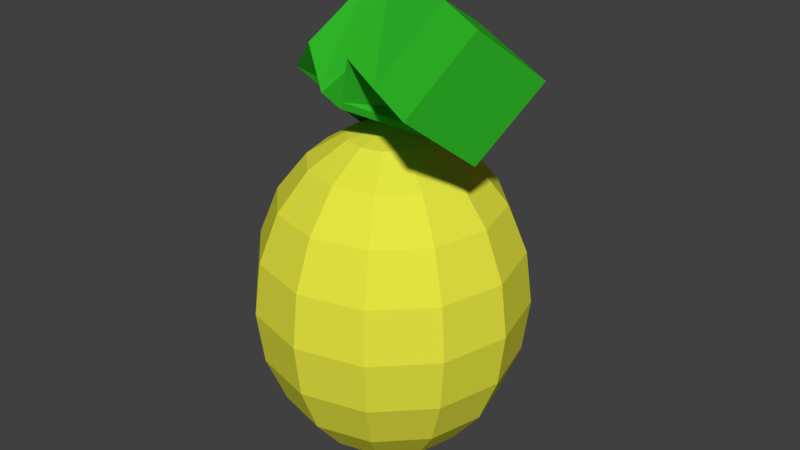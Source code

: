 # Source: Lemon.blend  (saved by Blender 2.79.0; exported with 4.5.12 LTS)
import bpy
from mathutils import Matrix  # noqa: F401  (used for matrix-valued properties, if any)

bpy.ops.wm.read_factory_settings(use_empty=True)
scene = bpy.context.scene
scene.name = 'Scene'

# ---- collections
col_collection_1 = bpy.data.collections.new('Collection 1'); scene.collection.children.link(col_collection_1)

# ---- materials (node trees are filled in below, after node groups)
mat_leaves = bpy.data.materials.new('Leaves')
mat_leaves.alpha_threshold = 0.0
mat_leaves.use_transparent_shadow = False
mat_leaves.diffuse_color = (0.03285, 0.5071, 0.02357, 1.0)
mat_leaves.roughness = 0.5
mat_lemon = bpy.data.materials.new('Lemon')
mat_lemon.alpha_threshold = 0.0
mat_lemon.use_transparent_shadow = False
mat_lemon.diffuse_color = (0.8, 0.7912, 0.05571, 1.0)
mat_lemon.roughness = 0.5

# ---- material node trees

# ---- world
world_world = bpy.data.worlds.new('World'); scene.world = world_world
world_world.color = (0.05088, 0.05088, 0.05088)
world_world.use_sun_shadow = False
world_world.sun_shadow_jitter_overblur = 0.0
world_world.cycles.sampling_method = 'MANUAL'

# ---- meshes
me_cube_001 = bpy.data.meshes.new('Cube.001')
me_cube_001.from_pydata([(0.0, 0.0, 0.0), (-0.8455, 0.0296, 0.07665), (-0.5382, 0.1828, 0.2435), (0.8637, 0.3539, 0.2363), (0.28, 0.3334, 0.4092)], [(1, 2), (2, 0), (4, 3), (0, 4)], [])
me_cube_001.materials.append(mat_leaves)
me_cube_001.use_remesh_preserve_volume = False
me_cube_001.use_remesh_preserve_attributes = False
me_cube_001.use_mirror_vertex_groups = False
me_cube_001.update()
me_sphere = bpy.data.meshes.new('Sphere')
me_sphere.from_pydata([(0.0, 0.309, 0.9511), (0.0, 0.809, 0.5878), (0.0, 0.809, -0.5878), (0.0, 0.5878, -0.809), (0.0, 0.309, -0.9511), (0.1545, 0.2676, 0.9511), (0.2939, 0.509, 0.809), (0.4045, 0.7006, 0.5878), (0.4755, 0.8236, 0.309), (0.5, 0.866, -4.371e-08), (0.4755, 0.8236, -0.309), (0.4045, 0.7006, -0.5878), (0.2939, 0.509, -0.809), (0.1545, 0.2676, -0.9511), (0.2676, 0.1545, 0.9511), (0.509, 0.2939, 0.809), (0.7006, 0.4045, 0.5878), (0.8236, 0.4755, 0.309), (0.866, 0.5, -4.371e-08), (0.8236, 0.4755, -0.309), (0.7006, 0.4045, -0.5878), (0.509, 0.2939, -0.809), (0.2676, 0.1545, -0.9511), (0.309, -3.268e-07, 0.9511), (0.5878, -3.119e-07, 0.809), (0.809, -3.715e-07, 0.5878), (0.9511, -3.715e-07, 0.309), (1.0, -3.417e-07, -4.371e-08), (0.9511, -3.715e-07, -0.309), (0.809, -3.715e-07, -0.5878), (0.5878, -3.417e-07, -0.809), (0.309, -3.268e-07, -0.9511), (0.2676, -0.1545, 0.9511), (0.509, -0.2939, 0.809), (0.7006, -0.4045, 0.5878), (0.8236, -0.4755, 0.309), (0.866, -0.5, -4.371e-08), (0.8236, -0.4755, -0.309), (0.7006, -0.4045, -0.5878), (0.509, -0.2939, -0.809), (0.2676, -0.1545, -0.9511), (0.1545, -0.2676, 0.9511), (0.2939, -0.509, 0.809), (0.4045, -0.7006, 0.5878), (0.4755, -0.8236, 0.309), (0.5, -0.866, -4.371e-08), (0.4755, -0.8236, -0.309), (0.4045, -0.7006, -0.5878), (0.2939, -0.509, -0.809), (0.1545, -0.2676, -0.9511), (1.391e-08, -0.309, 0.9511), (-1.589e-08, -0.5878, 0.809), (-7.55e-08, -0.809, 0.5878), (-1.589e-08, -0.9511, 0.309), (-7.55e-08, -1.0, -4.371e-08), (-1.589e-08, -0.9511, -0.309), (-7.55e-08, -0.809, -0.5878), (-4.57e-08, -0.5878, -0.809), (1.391e-08, -0.309, -0.9511), (-0.1545, -0.2676, 0.9511), (-0.2939, -0.509, 0.809), (-0.4045, -0.7006, 0.5878), (-0.4755, -0.8236, 0.309), (-0.5, -0.866, -4.371e-08), (-0.4755, -0.8236, -0.309), (-0.4045, -0.7006, -0.5878), (-0.2939, -0.509, -0.809), (-0.1545, -0.2676, -0.9511), (0.0, -3.258e-07, -1.0), (-2.822e-07, -4.888e-07, 1.0), (-0.2676, -0.1545, 0.9511), (-0.509, -0.2939, 0.809), (-0.7006, -0.4045, 0.5878), (-0.8236, -0.4755, 0.309), (-0.866, -0.5, -4.371e-08), (-0.8236, -0.4755, -0.309), (-0.7006, -0.4045, -0.5878), (-0.509, -0.2939, -0.809), (-0.2676, -0.1545, -0.9511), (-0.309, -3.119e-07, 0.9511), (-0.5878, -3.119e-07, 0.809), (-0.809, -2.225e-07, 0.5878), (-0.9511, -3.119e-07, 0.309), (-1.0, -2.821e-07, -4.371e-08), (-0.9511, -3.119e-07, -0.309), (-0.809, -2.225e-07, -0.5878), (-0.5878, -2.821e-07, -0.809), (-0.309, -3.268e-07, -0.9511), (-0.2676, 0.1545, 0.9511), (-0.509, 0.2939, 0.809), (-0.7006, 0.4045, 0.5878), (-0.8236, 0.4755, 0.309), (-0.866, 0.5, -4.371e-08), (-0.8236, 0.4755, -0.309), (-0.7006, 0.4045, -0.5878), (-0.509, 0.2939, -0.809), (-0.2676, 0.1545, -0.9511), (-0.1545, 0.2676, 0.9511), (-0.2939, 0.509, 0.809), (-0.4045, 0.7006, 0.5878), (-0.4755, 0.8236, 0.309), (-0.5, 0.866, -4.371e-08), (-0.4755, 0.8236, -0.309), (-0.4045, 0.7006, -0.5878), (-0.2939, 0.509, -0.809), (-0.1545, 0.2676, -0.9511), (4.371e-08, 0.5878, 0.809), (-1.589e-08, 0.9511, 0.309), (7.351e-08, 1.0, -4.371e-08), (-1.589e-08, 0.9511, -0.309)], [], [(109, 108, 9, 10), (1, 106, 6, 7), (68, 4, 13), (2, 109, 10, 11), (107, 1, 7, 8), (0, 69, 5), (3, 2, 11, 12), (108, 107, 8, 9), (106, 0, 5, 6), (4, 3, 12, 13), (7, 6, 15, 16), (68, 13, 22), (11, 10, 19, 20), (8, 7, 16, 17), (5, 69, 14), (12, 11, 20, 21), (9, 8, 17, 18), (6, 5, 14, 15), (13, 12, 21, 22), (10, 9, 18, 19), (22, 21, 30, 31), (19, 18, 27, 28), (16, 15, 24, 25), (68, 22, 31), (20, 19, 28, 29), (17, 16, 25, 26), (14, 69, 23), (21, 20, 29, 30), (18, 17, 26, 27), (15, 14, 23, 24), (27, 26, 35, 36), (24, 23, 32, 33), (31, 30, 39, 40), (28, 27, 36, 37), (25, 24, 33, 34), (68, 31, 40), (29, 28, 37, 38), (26, 25, 34, 35), (23, 69, 32), (30, 29, 38, 39), (32, 69, 41), (39, 38, 47, 48), (36, 35, 44, 45), (33, 32, 41, 42), (40, 39, 48, 49), (37, 36, 45, 46), (34, 33, 42, 43), (68, 40, 49), (38, 37, 46, 47), (35, 34, 43, 44), (44, 43, 52, 53), (41, 69, 50), (48, 47, 56, 57), (45, 44, 53, 54), (42, 41, 50, 51), (49, 48, 57, 58), (46, 45, 54, 55), (43, 42, 51, 52), (68, 49, 58), (47, 46, 55, 56), (68, 58, 67), (56, 55, 64, 65), (53, 52, 61, 62), (50, 69, 59), (57, 56, 65, 66), (54, 53, 62, 63), (51, 50, 59, 60), (58, 57, 66, 67), (55, 54, 63, 64), (52, 51, 60, 61), (64, 63, 74, 75), (61, 60, 71, 72), (68, 67, 78), (65, 64, 75, 76), (62, 61, 72, 73), (59, 69, 70), (66, 65, 76, 77), (63, 62, 73, 74), (60, 59, 70, 71), (67, 66, 77, 78), (71, 70, 79, 80), (78, 77, 86, 87), (75, 74, 83, 84), (72, 71, 80, 81), (68, 78, 87), (76, 75, 84, 85), (73, 72, 81, 82), (70, 69, 79), (77, 76, 85, 86), (74, 73, 82, 83), (83, 82, 91, 92), (80, 79, 88, 89), (87, 86, 95, 96), (84, 83, 92, 93), (81, 80, 89, 90), (68, 87, 96), (85, 84, 93, 94), (82, 81, 90, 91), (79, 69, 88), (86, 85, 94, 95), (88, 69, 97), (95, 94, 103, 104), (92, 91, 100, 101), (89, 88, 97, 98), (96, 95, 104, 105), (93, 92, 101, 102), (90, 89, 98, 99), (68, 96, 105), (94, 93, 102, 103), (91, 90, 99, 100), (103, 102, 109, 2), (100, 99, 1, 107), (97, 69, 0), (104, 103, 2, 3), (101, 100, 107, 108), (98, 97, 0, 106), (105, 104, 3, 4), (102, 101, 108, 109), (99, 98, 106, 1), (68, 105, 4)])
me_sphere.materials.append(mat_lemon)
me_sphere.use_remesh_preserve_volume = False
me_sphere.use_remesh_preserve_attributes = False
me_sphere.use_mirror_vertex_groups = False
me_sphere.update()

# ---- objects
ob_lemon = bpy.data.objects.new('Lemon', me_cube_001)
ob_leaves = bpy.data.objects.new('Leaves', me_sphere)

# ---- transforms, parenting, visibility, modifiers, constraints
ob_lemon.location = (0.01259, 0.03548, 0.9514)
ob_lemon.rotation_euler = (0.6543, -0.03105, -0.6213)
ob_lemon.scale = (0.9792, 0.9792, 0.9792)
ob_lemon.lineart.crease_threshold = 0.0
_m = ob_lemon.modifiers.new('Skin', 'SKIN')
ob_leaves.location = (0.0, 0.0, 0.0)
ob_leaves.scale = (0.7551, 0.7551, 0.9599)
ob_leaves.lineart.crease_threshold = 0.0

# ---- collection membership
col_collection_1.objects.link(ob_lemon)
col_collection_1.objects.link(ob_leaves)

# ---- scene / render settings (as saved in the file)
scene.frame_start = 1; scene.frame_end = 250; scene.frame_set(0)
scene.render.engine = 'BLENDER_EEVEE_NEXT'
scene.render.resolution_percentage = 50
scene.render.dither_intensity = 0.0
scene.cycles.use_denoising = False
scene.cycles.samples = 128
scene.cycles.sampling_pattern = 'TABULATED_SOBOL'
scene.cycles.use_adaptive_sampling = False
scene.cycles.use_light_tree = False
scene.cycles.blur_glossy = 0.0
scene.cycles.sample_clamp_indirect = 0.0
scene.view_settings.view_transform = 'Standard'
bpy.context.view_layer.update()

# ---- added for rendering (the .blend has no active camera and no usable light): camera, sun
cam_auto = bpy.data.cameras.new('AutoCamera')
cam_auto.lens = 50.0
cam_auto.sensor_width = 36.0
cam_auto.clip_end = 1000.0
ob_auto_camera = bpy.data.objects.new('AutoCamera', cam_auto)
scene.collection.objects.link(ob_auto_camera)
ob_auto_camera.location = (3.37521, -3.97869, 3.06551)
ob_auto_camera.rotation_euler = (1.09748, -7.21219e-08, 0.694738)
scene.camera = ob_auto_camera
light_auto_sun = bpy.data.lights.new('AutoSun', 'SUN')
light_auto_sun.energy = 3.0
light_auto_sun.angle = 0.0523599
ob_auto_sun = bpy.data.objects.new('AutoSun', light_auto_sun)
scene.collection.objects.link(ob_auto_sun)
ob_auto_sun.rotation_euler = (0.872665, 0.174533, 0.523599)
bpy.context.view_layer.update()
